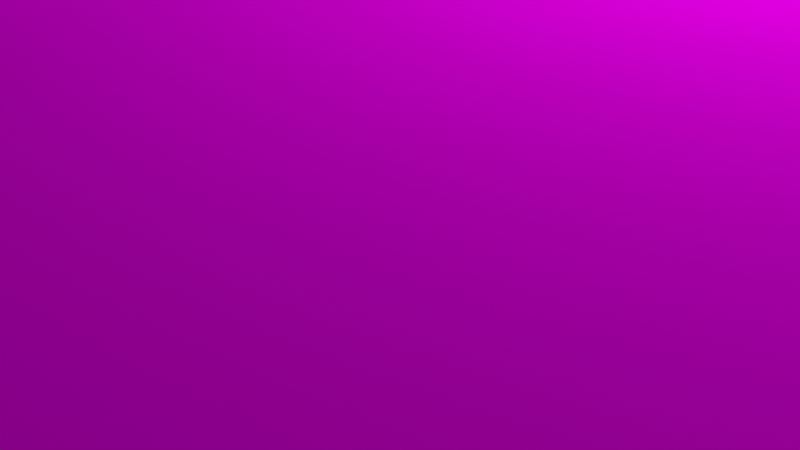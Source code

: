 # Source: table.blend  (saved by Blender 3.2.14; exported with 4.5.12 LTS)
import bpy
from mathutils import Matrix  # noqa: F401  (used for matrix-valued properties, if any)

bpy.ops.wm.read_factory_settings(use_empty=True)
scene = bpy.context.scene
scene.name = 'Scene'

# ---- collections
col_collection = bpy.data.collections.new('Collection'); scene.collection.children.link(col_collection)

# ---- images (referenced by path relative to the original .blend; pixels are not part of the script)
import os
ASSET_DIR = os.environ.get("B2B_ASSET_DIR", "")  # directory of the original .blend (textures are referenced by path, not embedded)
HERE = os.path.dirname(os.path.abspath(__file__))  # packed textures are extracted next to this script under _unpacked/

def load_image(name, relpath, width, height, colorspace="sRGB"):
    """Load a texture the original file referenced (path relative to the .blend, or extracted next to this script)."""
    p = next((c for c in (os.path.join(HERE, relpath), os.path.join(ASSET_DIR, relpath)) if relpath and os.path.exists(c)), "")
    if p:
        img = bpy.data.images.load(p, check_existing=True)
        img.name = name
    else:  # same state as the original file: an image datablock whose file is absent (Cycles renders it pink)
        img = bpy.data.images.new(name, width, height)
        img.source = "FILE"
        img.filepath = "//" + (relpath or name)
    img.colorspace_settings.name = colorspace
    return img
img_granitetop_png = load_image('graniteTop.png', 'graniteTop.png', 1024, 1024, 'sRGB')
img_darkstone_png = load_image('darkStone.png', 'darkStone.png', 1024, 1024, 'sRGB')

# ---- materials (node trees are filled in below, after node groups)
mat_tabletop = bpy.data.materials.new('TableTop')
mat_tabletop.use_transparent_shadow = False
mat_blackstone = bpy.data.materials.new('BlackStone')
mat_blackstone.use_transparent_shadow = False

# ---- material node trees
mat_tabletop.use_nodes = True; mat_tabletop.node_tree.nodes.clear()
_N = mat_tabletop.node_tree.nodes; _L = mat_tabletop.node_tree.links
n0 = _N.new('ShaderNodeOutputMaterial'); n0.name = 'Material Output'; n0.location = (300, 300)
n1 = _N.new('ShaderNodeBsdfPrincipled'); n1.name = 'Principled BSDF'; n1.location = (10, 300)
n1.distribution = 'GGX'
n1.subsurface_method = 'RANDOM_WALK_SKIN'
n1.inputs[2].default_value = 1.0
n1.inputs[3].default_value = 1.45
n1.inputs[11].default_value = 1.01
n1.inputs[13].default_value = 0.0
n1.inputs[20].default_value = 0.0
n1.inputs[27].default_value = (0.0, 0.0, 0.0, 1.0)
n1.inputs[28].default_value = 1.0
n2 = _N.new('ShaderNodeMapping'); n2.name = 'Mapping'; n2.location = (-688, 129)
n2.width = 240
n3 = _N.new('ShaderNodeTexCoord'); n3.name = 'Texture Coordinate'; n3.location = (-888, 112)
n4 = _N.new('ShaderNodeTexImage'); n4.name = 'Image Texture'; n4.location = (-388, 100)
n4.image = img_granitetop_png
n4.interpolation = 'Closest'
_L.new(n1.outputs[0], n0.inputs[0])
_L.new(n4.outputs[0], n1.inputs[0])
_L.new(n2.outputs[0], n4.inputs[0])
_L.new(n3.outputs[2], n2.inputs[0])
n0.is_active_output = True
mat_blackstone.use_nodes = True; mat_blackstone.node_tree.nodes.clear()
_N = mat_blackstone.node_tree.nodes; _L = mat_blackstone.node_tree.links
n0 = _N.new('ShaderNodeOutputMaterial'); n0.name = 'Material Output'; n0.location = (300, 300)
n1 = _N.new('ShaderNodeBsdfPrincipled'); n1.name = 'Principled BSDF'; n1.location = (10, 300)
n1.distribution = 'GGX'
n1.subsurface_method = 'RANDOM_WALK_SKIN'
n1.inputs[2].default_value = 1.0
n1.inputs[3].default_value = 1.45
n1.inputs[11].default_value = 1.01
n1.inputs[13].default_value = 0.0
n1.inputs[20].default_value = 0.0
n1.inputs[27].default_value = (0.0, 0.0, 0.0, 1.0)
n1.inputs[28].default_value = 1.0
n2 = _N.new('ShaderNodeTexImage'); n2.name = 'Image Texture'; n2.location = (-363, 280)
n2.image = img_darkstone_png
n2.interpolation = 'Closest'
n3 = _N.new('ShaderNodeMapping'); n3.name = 'Mapping'; n3.location = (-663, 309)
n3.width = 240
n4 = _N.new('ShaderNodeTexCoord'); n4.name = 'Texture Coordinate'; n4.location = (-863, 292)
_L.new(n1.outputs[0], n0.inputs[0])
_L.new(n2.outputs[0], n1.inputs[0])
_L.new(n3.outputs[0], n2.inputs[0])
_L.new(n4.outputs[2], n3.inputs[0])
n0.is_active_output = True

# ---- world
world_world = bpy.data.worlds.new('World'); scene.world = world_world
world_world.use_nodes = True; world_world.node_tree.nodes.clear()
_N = world_world.node_tree.nodes; _L = world_world.node_tree.links
n0 = _N.new('ShaderNodeOutputWorld'); n0.name = 'World Output'; n0.location = (300, 300)
n1 = _N.new('ShaderNodeBackground'); n1.name = 'Background'; n1.location = (10, 300)
n1.inputs[0].default_value = (0.05088, 0.05088, 0.05088, 1.0)
_L.new(n1.outputs[0], n0.inputs[0])
n0.is_active_output = True
world_world.color = (0.05088, 0.05088, 0.05088)
world_world.use_sun_shadow = False
world_world.sun_shadow_jitter_overblur = 0.0

# ---- cameras
cam_camera = bpy.data.cameras.new('Camera')
cam_camera.clip_end = 100.0
cam_camera.ortho_scale = 7.314

# ---- lights
light_light = bpy.data.lights.new('Light', 'POINT')
light_light.transmission_factor = 0.0
light_light.energy = 1000.0
light_light.shadow_soft_size = 0.1
light_light.shadow_maximum_resolution = 0.006
light_light.use_absolute_resolution = True

# ---- meshes
me_cube_001 = bpy.data.meshes.new('Cube.001')
me_cube_001.from_pydata([(0.0, 0.0, 2.0), (0.0, 0.0, 4.0), (0.0, 9.0, 2.0), (0.0, 9.0, 4.0), (16.0, 9.0, 2.0), (15.41, 8.418, 2.0), (15.41, 7.418, 2.0), (15.41, 8.418, -10.99), (14.45, 8.418, -10.99), (-16.0, 0.0, 2.0), (-16.0, 9.0, 2.0), (-16.0, 9.0, 4.0), (-14.45, 8.418, 2.0), (-15.41, 8.418, 2.0), (-15.41, 7.418, 2.0), (-14.45, 7.418, -10.99), (-15.41, 7.418, -10.99), (-16.0, 0.0, 4.0), (-14.45, 7.418, 2.0), (-15.41, 8.418, -10.99), (-14.45, 8.418, -10.99), (16.0, 0.0, 2.0), (16.0, 0.0, 4.0), (16.0, 9.0, 4.0), (14.45, 8.418, 2.0), (14.45, 7.418, 2.0), (14.45, 7.418, -10.99), (15.41, 7.418, -10.99), (0.0, -9.0, 2.0), (0.0, -9.0, 4.0), (16.0, -9.0, 4.0), (15.41, -8.418, 2.0), (14.45, -7.418, 2.0), (15.41, -8.418, -10.99), (14.45, -8.418, -10.99), (-16.0, -9.0, 2.0), (-16.0, -9.0, 4.0), (-14.45, -8.418, 2.0), (-15.41, -8.418, 2.0), (-15.41, -7.418, 2.0), (-15.41, -8.418, -10.99), (-14.45, -8.418, -10.99), (-15.41, -7.418, -10.99), (-14.45, -7.418, 2.0), (-14.45, -7.418, -10.99), (16.0, -9.0, 2.0), (14.45, -8.418, 2.0), (15.41, -7.418, 2.0), (14.45, -7.418, -10.99), (15.41, -7.418, -10.99), (0.244, 9.0, 2.244), (0.244, 9.0, 3.756), (15.76, 9.0, 3.756), (15.76, 9.0, 2.244), (16.0, 8.756, 2.244), (16.0, 8.756, 3.756), (16.0, 0.244, 3.756), (16.0, 0.244, 2.244), (-0.244, 9.0, 2.244), (-15.76, 9.0, 2.244), (-15.76, 9.0, 3.756), (-0.244, 9.0, 3.756), (-16.0, 8.756, 2.244), (-16.0, 0.244, 2.244), (-16.0, 0.244, 3.756), (-16.0, 8.756, 3.756), (0.244, -9.0, 2.244), (15.76, -9.0, 2.244), (15.76, -9.0, 3.756), (0.244, -9.0, 3.756), (16.0, -8.756, 2.244), (16.0, -0.244, 2.244), (16.0, -0.244, 3.756), (16.0, -8.756, 3.756), (-0.244, -9.0, 2.244), (-0.244, -9.0, 3.756), (-15.76, -9.0, 3.756), (-15.76, -9.0, 2.244), (-16.0, -8.756, 2.244), (-16.0, -8.756, 3.756), (-16.0, -0.244, 3.756), (-16.0, -0.244, 2.244), (0.244, 8.71, 3.756), (0.244, 8.71, 2.244), (15.76, 8.71, 2.244), (15.76, 8.71, 3.756), (15.71, 8.756, 3.756), (15.71, 8.756, 2.244), (15.71, 0.244, 2.244), (15.71, 0.244, 3.756), (-15.76, 8.71, 2.244), (-0.244, 8.71, 2.244), (-0.244, 8.71, 3.756), (-15.76, 8.71, 3.756), (-15.71, 0.244, 2.244), (-15.71, 8.756, 2.244), (-15.71, 8.756, 3.756), (-15.71, 0.244, 3.756), (15.76, -8.71, 2.244), (0.244, -8.71, 2.244), (0.244, -8.71, 3.756), (15.76, -8.71, 3.756), (15.71, -0.244, 2.244), (15.71, -8.756, 2.244), (15.71, -8.756, 3.756), (15.71, -0.244, 3.756), (-0.244, -8.71, 3.756), (-0.244, -8.71, 2.244), (-15.76, -8.71, 2.244), (-15.76, -8.71, 3.756), (-15.71, -8.756, 3.756), (-15.71, -8.756, 2.244), (-15.71, -0.244, 2.244), (-15.71, -0.244, 3.756), (-15.52, 8.523, 4.0), (-15.52, 0.4765, 4.0), (-0.4765, 0.4765, 4.0), (-0.4765, 8.523, 4.0), (15.52, 8.523, 4.0), (0.4765, 8.523, 4.0), (0.4765, 0.4765, 4.0), (15.52, 0.4765, 4.0), (15.52, -8.523, 4.0), (15.52, -0.4765, 4.0), (0.4765, -0.4765, 4.0), (0.4765, -8.523, 4.0), (-15.52, -8.523, 4.0), (-0.4765, -8.523, 4.0), (-0.4765, -0.4765, 4.0), (-15.52, -0.4765, 4.0), (-15.52, 8.523, 3.306), (-15.52, 0.4765, 3.306), (-0.4765, 8.523, 3.306), (-0.4765, 0.4765, 3.306), (0.4765, 8.523, 3.306), (15.52, 8.523, 3.306), (15.52, 0.4765, 3.306), (0.4765, 0.4765, 3.306), (15.52, -8.523, 3.306), (15.52, -0.4765, 3.306), (0.4765, -8.523, 3.306), (0.4765, -0.4765, 3.306), (-0.4765, -8.523, 3.306), (-15.52, -8.523, 3.306), (-15.52, -0.4765, 3.306), (-0.4765, -0.4765, 3.306)], [], [(0, 1, 3, 2), (71, 72, 105, 102), (53, 50, 83, 84), (5, 6, 27, 7), (2, 4, 5, 24), (4, 21, 6, 5), (21, 0, 25, 6), (8, 7, 27, 26), (24, 5, 7, 8), (6, 25, 26, 27), (25, 24, 8, 26), (73, 70, 103, 104), (64, 65, 96, 97), (9, 0, 1, 17), (13, 19, 16, 14), (122, 123, 139, 138), (2, 12, 13, 10), (10, 13, 14, 9), (9, 14, 18, 0), (0, 18, 12, 2), (20, 15, 16, 19), (12, 20, 19, 13), (14, 16, 15, 18), (18, 15, 20, 12), (21, 22, 1, 0), (117, 114, 130, 132), (0, 2, 24, 25), (0, 28, 29, 1), (50, 51, 82, 83), (70, 71, 102, 103), (31, 33, 49, 47), (118, 119, 134, 135), (28, 46, 31, 45), (45, 31, 47, 21), (21, 47, 32, 0), (0, 32, 46, 28), (34, 48, 49, 33), (46, 34, 33, 31), (47, 49, 48, 32), (32, 48, 34, 46), (63, 64, 97, 94), (65, 62, 95, 96), (38, 39, 42, 40), (114, 115, 131, 130), (28, 35, 38, 37), (35, 9, 39, 38), (9, 0, 43, 39), (0, 28, 37, 43), (41, 40, 42, 44), (37, 38, 40, 41), (39, 43, 44, 42), (43, 37, 41, 44), (2, 3, 51, 50), (3, 23, 52, 51), (23, 4, 53, 52), (4, 2, 50, 53), (4, 23, 55, 54), (23, 22, 56, 55), (22, 21, 57, 56), (21, 4, 54, 57), (2, 10, 59, 58), (10, 11, 60, 59), (11, 3, 61, 60), (3, 2, 58, 61), (10, 9, 63, 62), (9, 17, 64, 63), (17, 11, 65, 64), (11, 10, 62, 65), (28, 45, 67, 66), (45, 30, 68, 67), (30, 29, 69, 68), (29, 28, 66, 69), (45, 21, 71, 70), (21, 22, 72, 71), (22, 30, 73, 72), (30, 45, 70, 73), (28, 29, 75, 74), (29, 36, 76, 75), (36, 35, 77, 76), (35, 28, 74, 77), (35, 36, 79, 78), (36, 17, 80, 79), (17, 9, 81, 80), (9, 35, 78, 81), (83, 82, 85, 84), (87, 86, 89, 88), (91, 90, 93, 92), (95, 94, 97, 96), (99, 98, 101, 100), (103, 102, 105, 104), (107, 106, 109, 108), (111, 110, 113, 112), (51, 52, 85, 82), (78, 79, 110, 111), (58, 59, 90, 91), (72, 73, 104, 105), (52, 53, 84, 85), (81, 78, 111, 112), (61, 58, 91, 92), (79, 80, 113, 110), (59, 60, 93, 90), (66, 67, 98, 99), (80, 81, 112, 113), (60, 61, 92, 93), (69, 66, 99, 100), (67, 68, 101, 98), (74, 75, 106, 107), (54, 55, 86, 87), (68, 69, 100, 101), (77, 74, 107, 108), (57, 54, 87, 88), (75, 76, 109, 106), (55, 56, 89, 86), (62, 63, 94, 95), (76, 77, 108, 109), (56, 57, 88, 89), (11, 17, 115, 114), (17, 1, 116, 115), (1, 3, 117, 116), (3, 11, 114, 117), (23, 3, 119, 118), (3, 1, 120, 119), (1, 22, 121, 120), (22, 23, 118, 121), (30, 22, 123, 122), (22, 1, 124, 123), (1, 29, 125, 124), (29, 30, 122, 125), (36, 29, 127, 126), (29, 1, 128, 127), (1, 17, 129, 128), (17, 36, 126, 129), (130, 131, 133, 132), (135, 134, 137, 136), (138, 139, 141, 140), (143, 142, 145, 144), (121, 118, 135, 136), (126, 127, 142, 143), (115, 116, 133, 131), (125, 122, 138, 140), (119, 120, 137, 134), (129, 126, 143, 144), (116, 117, 132, 133), (123, 124, 141, 139), (120, 121, 136, 137), (127, 128, 145, 142), (124, 125, 140, 141), (128, 129, 144, 145)])
me_cube_001.polygons.foreach_set('material_index', [0, 0, 0, 1, 0, 0, 1, 1, 1, 1, 1, 0, 0, 0, 1, 1, 0, 0, 1, 1, 1, 1, 1, 1, 0, 1, 1, 0, 0, 0, 1, 1, 0, 0, 1, 1, 1, 1, 1, 1, 0, 0, 1, 1, 0, 0, 1, 1, 1, 1, 1, 1, 0, 0, 0, 0, 0, 0, 0, 0, 0, 0, 0, 0, 0, 0, 0, 0, 0, 0, 0, 0, 0, 0, 0, 0, 0, 0, 0, 0, 0, 0, 0, 0, 0, 0, 0, 0, 0, 0, 0, 0, 0, 0, 0, 0, 0, 0, 0, 0, 0, 0, 0, 0, 0, 0, 0, 0, 0, 0, 0, 0, 0, 0, 0, 0, 1, 1, 1, 1, 1, 1, 1, 1, 1, 1, 1, 1, 1, 1, 1, 1, 1, 1, 1, 1, 1, 1, 1, 1, 1, 1, 1, 1, 1, 1, 1, 1])
_uv = me_cube_001.uv_layers.new(name='UVMap')
_uv.uv.foreach_set('vector', [0.0, 0.0, 1.0, 0.0, 1.0, 1.0, 0.0, 1.0, 0.2191, 0.9457, 0.2169, 0.9849, 0.2169, 0.9849, 0.2191, 0.9457, 0.3777, 0.9482, 0.5072, 0.5697, 0.5072, 0.5697, 0.3777, 0.9482, 2.567e-05, 2.497e-05, 0.06238, 2.504e-05, 0.06238, 1.0, 2.497e-05, 1.0, 0.0, 0.0, 1.0, 0.0, 1.0, 1.0, 0.0, 1.0, 0.0, 0.0, 1.0, 0.0, 1.0, 1.0, 0.0, 1.0, 0.0, 0.0, 1.0, 0.0, 1.0, 1.0, 0.0, 1.0, 9.214e-05, 0.9999, 9.214e-05, 9.214e-05, 0.8492, 9.214e-05, 0.8492, 0.9999, 0.05951, 1.0, 2.457e-05, 1.0, 2.439e-05, 2.439e-05, 0.05951, 2.439e-05, 2.468e-05, 2.439e-05, 0.05951, 2.442e-05, 0.05951, 1.0, 2.439e-05, 1.0, 2.57e-05, 2.497e-05, 0.06238, 2.504e-05, 0.06238, 1.0, 2.497e-05, 1.0, 0.04999, 0.9653, 0.07717, 0.9291, 0.07717, 0.9291, 0.04999, 0.9653, 0.3619, 0.009622, 0.5479, 0.1002, 0.5479, 0.1002, 0.3619, 0.009622, 0.0, 0.0, 1.0, 0.0, 1.0, 1.0, 0.0, 1.0, 3.087e-05, 3.082e-05, 1.0, 3.195e-05, 1.0, 0.09504, 3.082e-05, 0.09504, 0.01497, 0.6759, 0.01497, 0.3656, 0.01497, 0.3656, 0.01497, 0.6759, 0.0, 0.0, 1.0, 0.0, 1.0, 1.0, 0.0, 1.0, 0.0, 0.0, 1.0, 0.0, 1.0, 1.0, 0.0, 1.0, 0.0, 0.0, 1.0, 0.0, 1.0, 1.0, 0.0, 1.0, 0.0, 0.0, 1.0, 0.0, 1.0, 1.0, 0.0, 1.0, 9.214e-05, 9.214e-05, 0.8492, 9.214e-05, 0.8492, 0.9999, 9.214e-05, 0.9999, 0.05951, 2.441e-05, 0.05951, 1.0, 2.45e-05, 1.0, 2.439e-05, 2.439e-05, 0.05951, 2.442e-05, 0.05951, 1.0, 2.45e-05, 1.0, 2.439e-05, 2.439e-05, 0.06238, 2.497e-05, 0.06238, 1.0, 2.567e-05, 1.0, 2.497e-05, 2.5e-05, 0.0, 0.0, 1.0, 0.0, 1.0, 1.0, 0.0, 1.0, 0.5149, 0.01846, 0.985, 0.01846, 0.985, 0.01846, 0.5149, 0.01846, 0.0, 0.0, 1.0, 0.0, 1.0, 1.0, 0.0, 1.0, 0.0, 0.0, 1.0, 0.0, 1.0, 1.0, 0.0, 1.0, 0.5072, 0.5697, 0.549, 0.5832, 0.549, 0.5832, 0.5072, 0.5697, 0.07717, 0.9291, 0.2191, 0.9457, 0.2191, 0.9457, 0.07717, 0.9291, 0.06238, 2.497e-05, 0.06238, 1.0, 2.57e-05, 1.0, 2.497e-05, 2.501e-05, 0.01497, 0.01846, 0.4851, 0.01846, 0.4851, 0.01846, 0.01497, 0.01846, 0.0, 0.0, 1.0, 0.0, 1.0, 1.0, 0.0, 1.0, 0.0, 0.0, 1.0, 0.0, 1.0, 1.0, 0.0, 1.0, 0.0, 0.0, 1.0, 0.0, 1.0, 1.0, 0.0, 1.0, 0.0, 0.0, 1.0, 0.0, 1.0, 1.0, 0.0, 1.0, 0.8492, 0.9999, 9.214e-05, 0.9999, 9.214e-05, 9.214e-05, 0.8492, 9.214e-05, 0.05951, 2.441e-05, 0.05951, 1.0, 2.468e-05, 1.0, 2.439e-05, 2.439e-05, 0.05951, 2.439e-05, 0.05951, 1.0, 2.472e-05, 1.0, 2.439e-05, 2.439e-05, 3.087e-05, 3.082e-05, 1.0, 3.191e-05, 1.0, 0.09504, 3.082e-05, 0.09504, 0.3569, 0.05301, 0.3619, 0.009622, 0.3619, 0.009622, 0.3569, 0.05301, 0.5479, 0.1002, 0.5176, 0.1318, 0.5176, 0.1318, 0.5479, 0.1002, 2.574e-05, 2.497e-05, 0.06238, 2.505e-05, 0.06238, 1.0, 2.497e-05, 1.0, 0.985, 0.01846, 0.985, 0.3288, 0.985, 0.3288, 0.985, 0.01846, 0.0, 0.0, 1.0, 0.0, 1.0, 1.0, 0.0, 1.0, 0.0, 0.0, 1.0, 0.0, 1.0, 1.0, 0.0, 1.0, 0.0, 0.0, 1.0, 0.0, 1.0, 1.0, 0.0, 1.0, 0.0, 0.0, 1.0, 0.0, 1.0, 1.0, 0.0, 1.0, 0.8492, 9.214e-05, 0.8492, 0.9999, 9.214e-05, 0.9999, 9.214e-05, 9.314e-05, 3.01e-05, 0.09066, 3.015e-05, 3.01e-05, 1.0, 3.019e-05, 1.0, 0.09066, 3.01e-05, 0.09066, 3.015e-05, 3.01e-05, 1.0, 3.015e-05, 1.0, 0.09066, 0.06238, 1.0, 2.563e-05, 1.0, 2.497e-05, 2.504e-05, 0.06238, 2.497e-05, 0.5026, 0.5615, 0.5581, 0.5791, 0.549, 0.5832, 0.5072, 0.5697, 0.5581, 0.5791, 0.396, 0.9999, 0.3955, 0.9873, 0.549, 0.5832, 0.396, 0.9999, 0.3727, 0.9479, 0.3777, 0.9482, 0.3955, 0.9873, 0.3727, 0.9479, 0.5026, 0.5615, 0.5072, 0.5697, 0.3777, 0.9482, 0.3727, 0.9479, 0.396, 0.9999, 0.3886, 0.9934, 0.3713, 0.9541, 0.396, 0.9999, 0.2212, 0.9918, 0.226, 0.9857, 0.3886, 0.9934, 0.2212, 0.9918, 0.2237, 0.9398, 0.2276, 0.9464, 0.226, 0.9857, 0.2237, 0.9398, 0.3727, 0.9479, 0.3713, 0.9541, 0.2276, 0.9464, 0.5026, 0.5615, 0.5174, 0.1392, 0.5222, 0.1409, 0.5095, 0.5569, 0.5174, 0.1392, 0.5581, 0.0977, 0.553, 0.1098, 0.5222, 0.1409, 0.5581, 0.0977, 0.5581, 0.5791, 0.5514, 0.5699, 0.553, 0.1098, 0.5581, 0.5791, 0.5026, 0.5615, 0.5095, 0.5569, 0.5514, 0.5699, 0.5174, 0.1392, 0.3513, 0.0577, 0.3569, 0.05301, 0.5176, 0.1318, 0.3513, 0.0577, 0.3575, 7.469e-05, 0.3619, 0.009622, 0.3569, 0.05301, 0.3575, 7.469e-05, 0.5581, 0.0977, 0.5479, 0.1002, 0.3619, 0.009622, 0.5581, 0.0977, 0.5174, 0.1392, 0.5176, 0.1318, 0.5479, 0.1002, 0.05945, 0.4767, 0.07738, 0.9228, 0.07255, 0.9215, 0.05259, 0.4823, 0.07738, 0.9228, 0.04093, 0.9706, 0.04486, 0.9573, 0.07255, 0.9215, 0.04093, 0.9706, 7.469e-05, 0.4642, 0.007834, 0.4732, 0.04486, 0.9573, 7.469e-05, 0.4642, 0.05945, 0.4767, 0.05259, 0.4823, 0.007834, 0.4732, 0.07738, 0.9228, 0.2237, 0.9398, 0.2191, 0.9457, 0.07717, 0.9291, 0.2237, 0.9398, 0.2212, 0.9918, 0.2169, 0.9849, 0.2191, 0.9457, 0.2212, 0.9918, 0.04093, 0.9706, 0.04999, 0.9653, 0.2169, 0.9849, 0.04093, 0.9706, 0.07738, 0.9228, 0.07717, 0.9291, 0.04999, 0.9653, 0.05945, 0.4767, 7.469e-05, 0.4642, 0.009588, 0.4592, 0.05428, 0.4689, 7.469e-05, 0.4642, 0.159, 0.02434, 0.16, 0.03732, 0.009588, 0.4592, 0.159, 0.02434, 0.1857, 0.07736, 0.1803, 0.07717, 0.16, 0.03732, 0.1857, 0.07736, 0.05945, 0.4767, 0.05428, 0.4689, 0.1803, 0.07717, 0.1857, 0.07736, 0.159, 0.02434, 0.1674, 0.03018, 0.1872, 0.07032, 0.159, 0.02434, 0.3575, 7.469e-05, 0.3517, 0.007726, 0.1674, 0.03018, 0.3575, 7.469e-05, 0.3513, 0.0577, 0.3473, 0.05124, 0.3517, 0.007726, 0.3513, 0.0577, 0.1857, 0.07736, 0.1872, 0.07032, 0.3473, 0.05124, 1.0, 3.606e-05, 1.0, 0.1295, 3.598e-05, 0.1295, 3.598e-05, 3.598e-05, 0.3713, 0.9541, 0.3886, 0.9934, 0.226, 0.9857, 0.2276, 0.9464, 3.599e-05, 3.598e-05, 1.0, 3.606e-05, 1.0, 0.1295, 3.598e-05, 0.1295, 4.857e-05, 4.857e-05, 1.0, 4.864e-05, 1.0, 0.2359, 4.857e-05, 0.2359, 0.07341, 2.71e-05, 0.07341, 1.0, 2.709e-05, 1.0, 2.712e-05, 2.709e-05, 0.07717, 0.9291, 0.2191, 0.9457, 0.2169, 0.9849, 0.04999, 0.9653, 0.07341, 1.0, 2.709e-05, 1.0, 2.712e-05, 2.709e-05, 0.07341, 2.709e-05, 1.0, 4.864e-05, 1.0, 0.2359, 4.857e-05, 0.2359, 4.864e-05, 4.857e-05, 0.549, 0.5832, 0.3955, 0.9873, 0.3955, 0.9873, 0.549, 0.5832, 0.1872, 0.07032, 0.1674, 0.03018, 0.1674, 0.03018, 0.1872, 0.07032, 0.5095, 0.5569, 0.5222, 0.1409, 0.5222, 0.1409, 0.5095, 0.5569, 0.2169, 0.9849, 0.04999, 0.9653, 0.04999, 0.9653, 0.2169, 0.9849, 0.3955, 0.9873, 0.3777, 0.9482, 0.3777, 0.9482, 0.3955, 0.9873, 0.3473, 0.05124, 0.1872, 0.07032, 0.1872, 0.07032, 0.3473, 0.05124, 0.5514, 0.5699, 0.5095, 0.5569, 0.5095, 0.5569, 0.5514, 0.5699, 0.1674, 0.03018, 0.3517, 0.007726, 0.3517, 0.007726, 0.1674, 0.03018, 0.5222, 0.1409, 0.553, 0.1098, 0.553, 0.1098, 0.5222, 0.1409, 0.05259, 0.4823, 0.07255, 0.9215, 0.07255, 0.9215, 0.05259, 0.4823, 0.3517, 0.007726, 0.3473, 0.05124, 0.3473, 0.05124, 0.3517, 0.007726, 0.553, 0.1098, 0.5514, 0.5699, 0.5514, 0.5699, 0.553, 0.1098, 0.007834, 0.4732, 0.05259, 0.4823, 0.05259, 0.4823, 0.007834, 0.4732, 0.07255, 0.9215, 0.04486, 0.9573, 0.04486, 0.9573, 0.07255, 0.9215, 0.05428, 0.4689, 0.009588, 0.4592, 0.009588, 0.4592, 0.05428, 0.4689, 0.3713, 0.9541, 0.3886, 0.9934, 0.3886, 0.9934, 0.3713, 0.9541, 0.04486, 0.9573, 0.007834, 0.4732, 0.007834, 0.4732, 0.04486, 0.9573, 0.1803, 0.07717, 0.05428, 0.4689, 0.05428, 0.4689, 0.1803, 0.07717, 0.2276, 0.9464, 0.3713, 0.9541, 0.3713, 0.9541, 0.2276, 0.9464, 0.009588, 0.4592, 0.16, 0.03732, 0.16, 0.03732, 0.009588, 0.4592, 0.3886, 0.9934, 0.226, 0.9857, 0.226, 0.9857, 0.3886, 0.9934, 0.5176, 0.1318, 0.3569, 0.05301, 0.3569, 0.05301, 0.5176, 0.1318, 0.16, 0.03732, 0.1803, 0.07717, 0.1803, 0.07717, 0.16, 0.03732, 0.226, 0.9857, 0.2276, 0.9464, 0.2276, 0.9464, 0.226, 0.9857, 0.9999, 8.342e-05, 0.9999, 0.3472, 0.985, 0.3288, 0.985, 0.01846, 0.9999, 0.3472, 0.5, 0.3472, 0.5149, 0.3288, 0.985, 0.3288, 0.5, 0.3472, 0.5, 8.337e-05, 0.5149, 0.01846, 0.5149, 0.3288, 0.5, 8.337e-05, 0.9999, 8.342e-05, 0.985, 0.01846, 0.5149, 0.01846, 8.331e-05, 8.331e-05, 0.5, 8.337e-05, 0.4851, 0.01846, 0.01497, 0.01846, 0.5, 8.337e-05, 0.5, 0.3472, 0.4851, 0.3288, 0.4851, 0.01846, 0.5, 0.3472, 8.331e-05, 0.3472, 0.01497, 0.3288, 0.4851, 0.3288, 8.331e-05, 0.3472, 8.331e-05, 8.331e-05, 0.01497, 0.01846, 0.01497, 0.3288, 8.331e-05, 0.6943, 8.331e-05, 0.3472, 0.01497, 0.3656, 0.01497, 0.6759, 8.331e-05, 0.3472, 0.5, 0.3472, 0.4851, 0.3656, 0.01497, 0.3656, 0.5, 0.3472, 0.5, 0.6943, 0.4851, 0.6759, 0.4851, 0.3656, 0.5, 0.6943, 8.331e-05, 0.6943, 0.01497, 0.6759, 0.4851, 0.6759, 0.9999, 0.6943, 0.5, 0.6943, 0.5149, 0.6759, 0.985, 0.6759, 0.5, 0.6943, 0.5, 0.3472, 0.5149, 0.3656, 0.5149, 0.6759, 0.5, 0.3472, 0.9999, 0.3472, 0.985, 0.3656, 0.5149, 0.3656, 0.9999, 0.3472, 0.9999, 0.6943, 0.985, 0.6759, 0.985, 0.3656, 0.985, 0.01846, 0.985, 0.3288, 0.5149, 0.3288, 0.5149, 0.01846, 0.01497, 0.01846, 0.4851, 0.01846, 0.4851, 0.3288, 0.01497, 0.3288, 0.01497, 0.6759, 0.01497, 0.3656, 0.4851, 0.3656, 0.4851, 0.6759, 0.985, 0.6759, 0.5149, 0.6759, 0.5149, 0.3656, 0.985, 0.3656, 0.01497, 0.3288, 0.01497, 0.01846, 0.01497, 0.01846, 0.01497, 0.3288, 0.985, 0.6759, 0.5149, 0.6759, 0.5149, 0.6759, 0.985, 0.6759, 0.985, 0.3288, 0.5149, 0.3288, 0.5149, 0.3288, 0.985, 0.3288, 0.4851, 0.6759, 0.01497, 0.6759, 0.01497, 0.6759, 0.4851, 0.6759, 0.4851, 0.01846, 0.4851, 0.3288, 0.4851, 0.3288, 0.4851, 0.01846, 0.985, 0.3656, 0.985, 0.6759, 0.985, 0.6759, 0.985, 0.3656, 0.5149, 0.3288, 0.5149, 0.01846, 0.5149, 0.01846, 0.5149, 0.3288, 0.01497, 0.3656, 0.4851, 0.3656, 0.4851, 0.3656, 0.01497, 0.3656, 0.4851, 0.3288, 0.01497, 0.3288, 0.01497, 0.3288, 0.4851, 0.3288, 0.5149, 0.6759, 0.5149, 0.3656, 0.5149, 0.3656, 0.5149, 0.6759, 0.4851, 0.3656, 0.4851, 0.6759, 0.4851, 0.6759, 0.4851, 0.3656, 0.5149, 0.3656, 0.985, 0.3656, 0.985, 0.3656, 0.5149, 0.3656])
me_cube_001.materials.append(mat_tabletop)
me_cube_001.materials.append(mat_blackstone)
me_cube_001.update()

# ---- objects
ob_light = bpy.data.objects.new('Light', light_light)
ob_camera = bpy.data.objects.new('Camera', cam_camera)
ob_table = bpy.data.objects.new('Table', me_cube_001)

# ---- transforms, parenting, visibility, modifiers, constraints
ob_light.location = (4.076, 1.005, 5.904)
ob_light.rotation_euler = (0.6503, 0.05522, 1.866)
ob_light.lock_rotations_4d = False
ob_light.empty_display_type = 'ARROWS'
ob_light.color = (0.0, 0.0, 0.0, 0.0)
ob_light.lineart.crease_threshold = 0.0
ob_camera.location = (7.359, -6.926, 4.958)
ob_camera.rotation_euler = (1.109, 0.0, 0.8149)
ob_camera.lock_rotations_4d = False
ob_camera.empty_display_type = 'ARROWS'
ob_camera.color = (0.0, 0.0, 0.0, 0.0)
ob_camera.display_type = 'WIRE'
ob_camera.lineart.crease_threshold = 0.0
ob_table.location = (0.0, 0.0, 0.0)

# ---- collection membership
col_collection.objects.link(ob_light)
col_collection.objects.link(ob_camera)
col_collection.objects.link(ob_table)

# ---- scene / render settings (as saved in the file)
scene.camera = ob_camera
scene.frame_start = 1; scene.frame_end = 250; scene.frame_set(1)
scene.render.engine = 'BLENDER_EEVEE_NEXT'
scene.cycles.sampling_pattern = 'TABULATED_SOBOL'
scene.cycles.use_light_tree = False
scene.view_settings.view_transform = 'Filmic'
bpy.context.view_layer.update()
